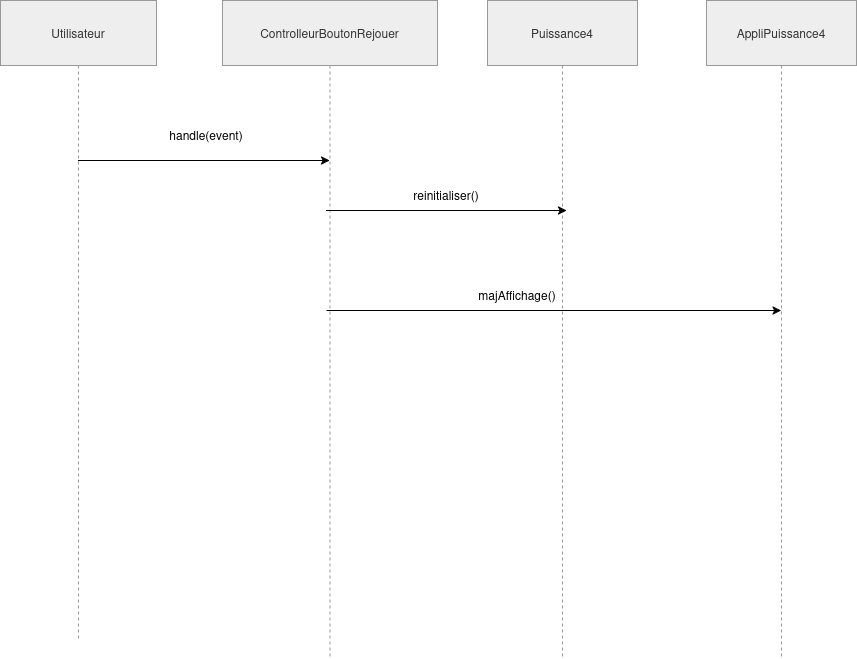

The diagram above was exported from draw.io. Its source (the exported page's mxGraphModel, read from the mxfile embedded in the PNG):
<mxGraphModel dx="1276" dy="641" grid="1" gridSize="10" guides="1" tooltips="1" connect="1" arrows="1" fold="1" page="1" pageScale="1" pageWidth="827" pageHeight="1169" math="0" shadow="0">
  <root>
    <mxCell id="0" />
    <mxCell id="1" parent="0" />
    <mxCell id="l_s6ETdlkVZarVaivpg5-1" parent="1" style="shape=umlLifeline;perimeter=lifelinePerimeter;whiteSpace=wrap;container=1;dropTarget=0;collapsible=0;recursiveResize=0;outlineConnect=0;portConstraint=eastwest;newEdgeStyle={&quot;edgeStyle&quot;:&quot;elbowEdgeStyle&quot;,&quot;elbow&quot;:&quot;vertical&quot;,&quot;curved&quot;:0,&quot;rounded&quot;:0};size=65;fillColor=light-dark(#eeeeee,#1f2020);strokeColor=light-dark(#999999,#cccccc);fontColor=light-dark(#333333,#cccccc);" value="Utilisateur" vertex="1">
      <mxGeometry height="640" width="156" x="264" y="400" as="geometry" />
    </mxCell>
    <mxCell id="l_s6ETdlkVZarVaivpg5-2" parent="1" style="shape=umlLifeline;perimeter=lifelinePerimeter;whiteSpace=wrap;container=1;dropTarget=0;collapsible=0;recursiveResize=0;outlineConnect=0;portConstraint=eastwest;newEdgeStyle={&quot;edgeStyle&quot;:&quot;elbowEdgeStyle&quot;,&quot;elbow&quot;:&quot;vertical&quot;,&quot;curved&quot;:0,&quot;rounded&quot;:0};size=65;fillColor=light-dark(#eeeeee,#1f2020);strokeColor=light-dark(#999999,#cccccc);fontColor=light-dark(#333333,#cccccc);" value="ControlleurBoutonRejouer" vertex="1">
      <mxGeometry height="658" width="215" x="486" y="400" as="geometry" />
    </mxCell>
    <mxCell id="l_s6ETdlkVZarVaivpg5-3" parent="1" style="shape=umlLifeline;perimeter=lifelinePerimeter;whiteSpace=wrap;container=1;dropTarget=0;collapsible=0;recursiveResize=0;outlineConnect=0;portConstraint=eastwest;newEdgeStyle={&quot;edgeStyle&quot;:&quot;elbowEdgeStyle&quot;,&quot;elbow&quot;:&quot;vertical&quot;,&quot;curved&quot;:0,&quot;rounded&quot;:0};size=65;fillColor=light-dark(#eeeeee,#1f2020);strokeColor=light-dark(#999999,#cccccc);fontColor=light-dark(#333333,#cccccc);" value="Puissance4" vertex="1">
      <mxGeometry height="658" width="150" x="751" y="400" as="geometry" />
    </mxCell>
    <mxCell id="l_s6ETdlkVZarVaivpg5-14" parent="1" style="shape=umlLifeline;perimeter=lifelinePerimeter;whiteSpace=wrap;container=1;dropTarget=0;collapsible=0;recursiveResize=0;outlineConnect=0;portConstraint=eastwest;newEdgeStyle={&quot;edgeStyle&quot;:&quot;elbowEdgeStyle&quot;,&quot;elbow&quot;:&quot;vertical&quot;,&quot;curved&quot;:0,&quot;rounded&quot;:0};size=65;fillColor=light-dark(#eeeeee,#1f2020);strokeColor=light-dark(#999999,#cccccc);fontColor=light-dark(#333333,#cccccc);" value="AppliPuissance4" vertex="1">
      <mxGeometry height="658" width="150" x="970" y="400" as="geometry" />
    </mxCell>
    <mxCell id="l_s6ETdlkVZarVaivpg5-15" edge="1" parent="1" source="l_s6ETdlkVZarVaivpg5-1" style="edgeStyle=none;orthogonalLoop=1;jettySize=auto;html=1;rounded=0;" target="l_s6ETdlkVZarVaivpg5-2" value="">
      <mxGeometry relative="1" width="100" as="geometry">
        <Array as="points">
          <mxPoint x="470" y="560" />
        </Array>
        <mxPoint x="420" y="560" as="sourcePoint" />
        <mxPoint x="520" y="560" as="targetPoint" />
      </mxGeometry>
    </mxCell>
    <mxCell id="l_s6ETdlkVZarVaivpg5-16" parent="1" style="text;html=1;whiteSpace=wrap;strokeColor=none;fillColor=none;align=center;verticalAlign=middle;rounded=0;" value="handle(event)" vertex="1">
      <mxGeometry height="30" width="60" x="440" y="520" as="geometry" />
    </mxCell>
    <mxCell id="l_s6ETdlkVZarVaivpg5-17" edge="1" parent="1" style="edgeStyle=none;orthogonalLoop=1;jettySize=auto;html=1;rounded=0;" value="">
      <mxGeometry relative="1" width="100" as="geometry">
        <Array as="points">
          <mxPoint x="721" y="610" />
        </Array>
        <mxPoint x="590" y="610" as="sourcePoint" />
        <mxPoint x="830" y="610" as="targetPoint" />
      </mxGeometry>
    </mxCell>
    <mxCell id="l_s6ETdlkVZarVaivpg5-18" edge="1" parent="1" style="edgeStyle=none;orthogonalLoop=1;jettySize=auto;html=1;rounded=0;" target="l_s6ETdlkVZarVaivpg5-14" value="">
      <mxGeometry relative="1" width="100" as="geometry">
        <Array as="points" />
        <mxPoint x="590" y="710" as="sourcePoint" />
        <mxPoint x="830" y="710" as="targetPoint" />
      </mxGeometry>
    </mxCell>
    <mxCell id="l_s6ETdlkVZarVaivpg5-19" parent="1" style="text;html=1;whiteSpace=wrap;strokeColor=none;fillColor=none;align=center;verticalAlign=middle;rounded=0;" value="reinitialiser()" vertex="1">
      <mxGeometry height="30" width="60" x="680" y="580" as="geometry" />
    </mxCell>
    <mxCell id="l_s6ETdlkVZarVaivpg5-20" parent="1" style="text;html=1;whiteSpace=wrap;strokeColor=none;fillColor=none;align=center;verticalAlign=middle;rounded=0;" value="majAffichage()" vertex="1">
      <mxGeometry height="30" width="60" x="751" y="680" as="geometry" />
    </mxCell>
  </root>
</mxGraphModel>